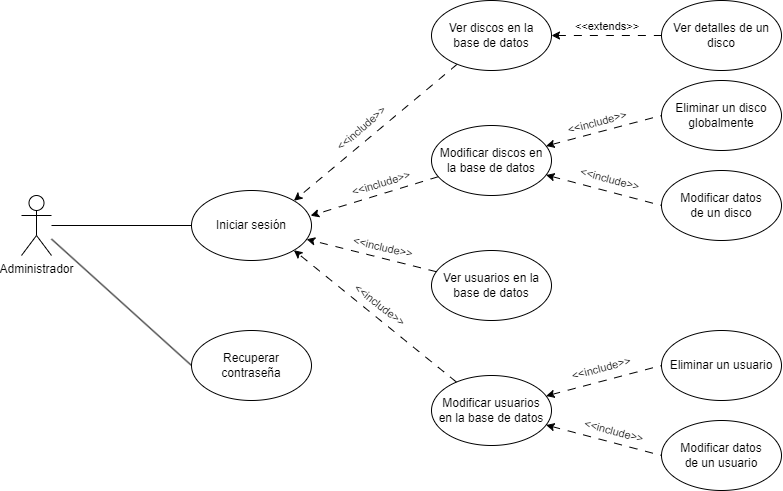

The diagram above was exported from draw.io. Its source (the exported page's mxGraphModel, read from the mxfile embedded in the PNG):
<mxGraphModel dx="587" dy="349" grid="1" gridSize="10" guides="1" tooltips="1" connect="1" arrows="1" fold="1" page="1" pageScale="1" pageWidth="827" pageHeight="1169" math="0" shadow="0">
  <root>
    <mxCell id="wU0Vz7uHyIaqZFEzCgcS-0" />
    <mxCell id="wU0Vz7uHyIaqZFEzCgcS-1" parent="wU0Vz7uHyIaqZFEzCgcS-0" />
    <mxCell id="wU0Vz7uHyIaqZFEzCgcS-7" style="edgeStyle=orthogonalEdgeStyle;rounded=0;orthogonalLoop=1;jettySize=auto;html=1;endArrow=none;endFill=0;dashed=1;dashPattern=8 8;strokeColor=default;align=center;verticalAlign=middle;fontFamily=Helvetica;fontSize=11;fontColor=default;labelBackgroundColor=default;startArrow=classic;startFill=1;" parent="wU0Vz7uHyIaqZFEzCgcS-1" source="wU0Vz7uHyIaqZFEzCgcS-8" edge="1">
      <mxGeometry relative="1" as="geometry">
        <mxPoint x="680" y="55" as="targetPoint" />
      </mxGeometry>
    </mxCell>
    <mxCell id="wU0Vz7uHyIaqZFEzCgcS-9" value="" style="group" parent="wU0Vz7uHyIaqZFEzCgcS-1" vertex="1" connectable="0">
      <mxGeometry x="520" y="350" width="280" height="160" as="geometry" />
    </mxCell>
    <mxCell id="wU0Vz7uHyIaqZFEzCgcS-13" value="" style="group" parent="wU0Vz7uHyIaqZFEzCgcS-9" vertex="1" connectable="0">
      <mxGeometry x="160" width="120" height="160" as="geometry" />
    </mxCell>
    <mxCell id="wU0Vz7uHyIaqZFEzCgcS-14" value="Eliminar un usuario" style="ellipse;whiteSpace=wrap;html=1;" parent="wU0Vz7uHyIaqZFEzCgcS-13" vertex="1">
      <mxGeometry width="120" height="70" as="geometry" />
    </mxCell>
    <mxCell id="wU0Vz7uHyIaqZFEzCgcS-15" value="Modificar datos&lt;div&gt;de un usuario&lt;/div&gt;" style="ellipse;whiteSpace=wrap;html=1;" parent="wU0Vz7uHyIaqZFEzCgcS-13" vertex="1">
      <mxGeometry y="90" width="120" height="70" as="geometry" />
    </mxCell>
    <mxCell id="tt7WCw0iqk4DY7e5poZ8-0" value="&lt;span style=&quot;color: rgb(0, 0, 0); font-family: Helvetica; font-size: 11px; font-style: normal; font-variant-ligatures: normal; font-variant-caps: normal; font-weight: 400; letter-spacing: normal; orphans: 2; text-align: center; text-indent: 0px; text-transform: none; widows: 2; word-spacing: 0px; -webkit-text-stroke-width: 0px; white-space: nowrap; background-color: rgb(255, 255, 255); text-decoration-thickness: initial; text-decoration-style: initial; text-decoration-color: initial; display: inline !important; float: none;&quot;&gt;&amp;lt;&amp;lt;include&amp;gt;&amp;gt;&lt;/span&gt;" style="html=1;whiteSpace=wrap;fillColor=none;strokeColor=none;rotation=15;" vertex="1" parent="wU0Vz7uHyIaqZFEzCgcS-9">
      <mxGeometry x="83" y="93" width="60" height="15" as="geometry" />
    </mxCell>
    <mxCell id="tt7WCw0iqk4DY7e5poZ8-2" value="&lt;span style=&quot;color: rgb(0, 0, 0); font-family: Helvetica; font-size: 11px; font-style: normal; font-variant-ligatures: normal; font-variant-caps: normal; font-weight: 400; letter-spacing: normal; orphans: 2; text-align: center; text-indent: 0px; text-transform: none; widows: 2; word-spacing: 0px; -webkit-text-stroke-width: 0px; white-space: nowrap; background-color: rgb(255, 255, 255); text-decoration-thickness: initial; text-decoration-style: initial; text-decoration-color: initial; display: inline !important; float: none;&quot;&gt;&amp;lt;&amp;lt;include&amp;gt;&amp;gt;&lt;/span&gt;" style="html=1;whiteSpace=wrap;fillColor=none;strokeColor=none;rotation=-15;" vertex="1" parent="wU0Vz7uHyIaqZFEzCgcS-9">
      <mxGeometry x="70" y="30" width="60" height="15" as="geometry" />
    </mxCell>
    <mxCell id="wU0Vz7uHyIaqZFEzCgcS-16" value="" style="group" parent="wU0Vz7uHyIaqZFEzCgcS-1" vertex="1" connectable="0">
      <mxGeometry x="520" y="100" width="280" height="160" as="geometry" />
    </mxCell>
    <mxCell id="wU0Vz7uHyIaqZFEzCgcS-20" value="" style="group" parent="wU0Vz7uHyIaqZFEzCgcS-16" vertex="1" connectable="0">
      <mxGeometry x="160" width="120" height="160" as="geometry" />
    </mxCell>
    <mxCell id="wU0Vz7uHyIaqZFEzCgcS-21" value="Eliminar un disco globalmente" style="ellipse;whiteSpace=wrap;html=1;" parent="wU0Vz7uHyIaqZFEzCgcS-20" vertex="1">
      <mxGeometry width="120" height="70" as="geometry" />
    </mxCell>
    <mxCell id="wU0Vz7uHyIaqZFEzCgcS-22" value="Modificar datos&lt;div&gt;de un disco&lt;/div&gt;" style="ellipse;whiteSpace=wrap;html=1;" parent="wU0Vz7uHyIaqZFEzCgcS-20" vertex="1">
      <mxGeometry y="90" width="120" height="70" as="geometry" />
    </mxCell>
    <mxCell id="tt7WCw0iqk4DY7e5poZ8-4" value="&lt;span style=&quot;color: rgb(0, 0, 0); font-family: Helvetica; font-size: 11px; font-style: normal; font-variant-ligatures: normal; font-variant-caps: normal; font-weight: 400; letter-spacing: normal; orphans: 2; text-align: center; text-indent: 0px; text-transform: none; widows: 2; word-spacing: 0px; -webkit-text-stroke-width: 0px; white-space: nowrap; background-color: rgb(255, 255, 255); text-decoration-thickness: initial; text-decoration-style: initial; text-decoration-color: initial; display: inline !important; float: none;&quot;&gt;&amp;lt;&amp;lt;include&amp;gt;&amp;gt;&lt;/span&gt;" style="html=1;whiteSpace=wrap;fillColor=none;strokeColor=none;rotation=15;" vertex="1" parent="wU0Vz7uHyIaqZFEzCgcS-16">
      <mxGeometry x="79" y="91" width="60" height="15" as="geometry" />
    </mxCell>
    <mxCell id="wU0Vz7uHyIaqZFEzCgcS-23" value="Ver detalles de un disco" style="ellipse;whiteSpace=wrap;html=1;" parent="wU0Vz7uHyIaqZFEzCgcS-1" vertex="1">
      <mxGeometry x="680" y="20" width="120" height="70" as="geometry" />
    </mxCell>
    <mxCell id="OvXokXjUddw-tPnCXito-12" style="rounded=0;orthogonalLoop=1;jettySize=auto;html=1;entryX=0;entryY=0.5;entryDx=0;entryDy=0;endArrow=none;endFill=0;" parent="wU0Vz7uHyIaqZFEzCgcS-1" source="wU0Vz7uHyIaqZFEzCgcS-5" target="OvXokXjUddw-tPnCXito-11" edge="1">
      <mxGeometry relative="1" as="geometry" />
    </mxCell>
    <mxCell id="R4_8Ar7o7bfGrGuCPdBQ-0" style="rounded=0;orthogonalLoop=1;jettySize=auto;html=1;endArrow=none;endFill=0;" parent="wU0Vz7uHyIaqZFEzCgcS-1" source="wU0Vz7uHyIaqZFEzCgcS-5" target="OvXokXjUddw-tPnCXito-0" edge="1">
      <mxGeometry relative="1" as="geometry" />
    </mxCell>
    <mxCell id="wU0Vz7uHyIaqZFEzCgcS-5" value="Administrador" style="shape=umlActor;verticalLabelPosition=bottom;verticalAlign=top;html=1;" parent="wU0Vz7uHyIaqZFEzCgcS-1" vertex="1">
      <mxGeometry x="40" y="215" width="30" height="60" as="geometry" />
    </mxCell>
    <mxCell id="OvXokXjUddw-tPnCXito-1" value="" style="rounded=0;orthogonalLoop=1;jettySize=auto;html=1;entryX=1;entryY=0;entryDx=0;entryDy=0;dashed=1;dashPattern=8 8;verticalAlign=middle;horizontal=1;labelPosition=center;verticalLabelPosition=middle;align=center;" parent="wU0Vz7uHyIaqZFEzCgcS-1" source="wU0Vz7uHyIaqZFEzCgcS-8" target="OvXokXjUddw-tPnCXito-0" edge="1">
      <mxGeometry x="-0.2336" y="18" relative="1" as="geometry">
        <mxPoint as="offset" />
      </mxGeometry>
    </mxCell>
    <mxCell id="wU0Vz7uHyIaqZFEzCgcS-8" value="Ver discos en la&lt;div&gt;base de datos&lt;/div&gt;" style="ellipse;whiteSpace=wrap;html=1;" parent="wU0Vz7uHyIaqZFEzCgcS-1" vertex="1">
      <mxGeometry x="450" y="20" width="120" height="70" as="geometry" />
    </mxCell>
    <mxCell id="wU0Vz7uHyIaqZFEzCgcS-12" value="Modificar usuarios&lt;div&gt;en la base de datos&lt;/div&gt;" style="ellipse;whiteSpace=wrap;html=1;" parent="wU0Vz7uHyIaqZFEzCgcS-1" vertex="1">
      <mxGeometry x="450" y="395" width="120" height="70" as="geometry" />
    </mxCell>
    <mxCell id="wU0Vz7uHyIaqZFEzCgcS-10" style="rounded=0;orthogonalLoop=1;jettySize=auto;html=1;entryX=0;entryY=0.5;entryDx=0;entryDy=0;strokeColor=default;align=center;verticalAlign=middle;fontFamily=Helvetica;fontSize=11;fontColor=default;labelBackgroundColor=default;endArrow=none;endFill=0;dashed=1;dashPattern=8 8;startArrow=classic;startFill=1;" parent="wU0Vz7uHyIaqZFEzCgcS-1" source="wU0Vz7uHyIaqZFEzCgcS-12" target="wU0Vz7uHyIaqZFEzCgcS-14" edge="1">
      <mxGeometry relative="1" as="geometry" />
    </mxCell>
    <mxCell id="wU0Vz7uHyIaqZFEzCgcS-19" value="Modificar discos en&lt;div&gt;la base de datos&lt;/div&gt;" style="ellipse;whiteSpace=wrap;html=1;" parent="wU0Vz7uHyIaqZFEzCgcS-1" vertex="1">
      <mxGeometry x="450" y="145" width="120" height="70" as="geometry" />
    </mxCell>
    <mxCell id="wU0Vz7uHyIaqZFEzCgcS-11" style="rounded=0;orthogonalLoop=1;jettySize=auto;html=1;entryX=0;entryY=0.5;entryDx=0;entryDy=0;strokeColor=default;align=center;verticalAlign=middle;fontFamily=Helvetica;fontSize=11;fontColor=default;labelBackgroundColor=default;endArrow=none;endFill=0;dashed=1;dashPattern=8 8;startArrow=classic;startFill=1;" parent="wU0Vz7uHyIaqZFEzCgcS-1" source="wU0Vz7uHyIaqZFEzCgcS-12" target="wU0Vz7uHyIaqZFEzCgcS-15" edge="1">
      <mxGeometry relative="1" as="geometry" />
    </mxCell>
    <mxCell id="OvXokXjUddw-tPnCXito-3" value="&lt;div&gt;&lt;br/&gt;&lt;/div&gt;" style="rounded=0;orthogonalLoop=1;jettySize=auto;html=1;dashed=1;dashPattern=8 8;strokeColor=default;align=center;verticalAlign=middle;fontFamily=Helvetica;fontSize=11;fontColor=default;labelBackgroundColor=default;endArrow=classic;" parent="wU0Vz7uHyIaqZFEzCgcS-1" source="0gsZgG6ZghXl7xd7AF-f-2" target="OvXokXjUddw-tPnCXito-0" edge="1">
      <mxGeometry relative="1" as="geometry">
        <mxPoint x="320" y="250" as="targetPoint" />
      </mxGeometry>
    </mxCell>
    <mxCell id="wU0Vz7uHyIaqZFEzCgcS-17" style="rounded=0;orthogonalLoop=1;jettySize=auto;html=1;entryX=0;entryY=0.5;entryDx=0;entryDy=0;strokeColor=default;align=center;verticalAlign=middle;fontFamily=Helvetica;fontSize=11;fontColor=default;labelBackgroundColor=default;endArrow=none;endFill=0;dashed=1;dashPattern=8 8;startArrow=classic;startFill=1;" parent="wU0Vz7uHyIaqZFEzCgcS-1" source="wU0Vz7uHyIaqZFEzCgcS-19" target="wU0Vz7uHyIaqZFEzCgcS-21" edge="1">
      <mxGeometry relative="1" as="geometry" />
    </mxCell>
    <mxCell id="0gsZgG6ZghXl7xd7AF-f-2" value="Ver usuarios en la&lt;div&gt;base de datos&lt;/div&gt;" style="ellipse;whiteSpace=wrap;html=1;" parent="wU0Vz7uHyIaqZFEzCgcS-1" vertex="1">
      <mxGeometry x="450" y="270" width="120" height="70" as="geometry" />
    </mxCell>
    <mxCell id="wU0Vz7uHyIaqZFEzCgcS-18" style="rounded=0;orthogonalLoop=1;jettySize=auto;html=1;entryX=0;entryY=0.5;entryDx=0;entryDy=0;strokeColor=default;align=center;verticalAlign=middle;fontFamily=Helvetica;fontSize=11;fontColor=default;labelBackgroundColor=default;endArrow=none;endFill=0;dashed=1;dashPattern=8 8;startArrow=classic;startFill=1;" parent="wU0Vz7uHyIaqZFEzCgcS-1" source="wU0Vz7uHyIaqZFEzCgcS-19" target="wU0Vz7uHyIaqZFEzCgcS-22" edge="1">
      <mxGeometry relative="1" as="geometry" />
    </mxCell>
    <mxCell id="OvXokXjUddw-tPnCXito-0" value="Iniciar sesión" style="ellipse;whiteSpace=wrap;html=1;" parent="wU0Vz7uHyIaqZFEzCgcS-1" vertex="1">
      <mxGeometry x="210" y="210" width="120" height="70" as="geometry" />
    </mxCell>
    <mxCell id="OvXokXjUddw-tPnCXito-2" value="" style="rounded=0;orthogonalLoop=1;jettySize=auto;html=1;entryX=0.993;entryY=0.36;entryDx=0;entryDy=0;dashed=1;dashPattern=8 8;strokeColor=default;align=center;verticalAlign=middle;fontFamily=Helvetica;fontSize=11;fontColor=default;labelBackgroundColor=none;endArrow=classic;entryPerimeter=0;horizontal=1;spacingBottom=0;spacing=2;" parent="wU0Vz7uHyIaqZFEzCgcS-1" source="wU0Vz7uHyIaqZFEzCgcS-19" target="OvXokXjUddw-tPnCXito-0" edge="1">
      <mxGeometry x="-0.1088" y="18" relative="1" as="geometry">
        <mxPoint as="offset" />
      </mxGeometry>
    </mxCell>
    <mxCell id="OvXokXjUddw-tPnCXito-4" value="&lt;div&gt;&lt;br/&gt;&lt;/div&gt;" style="rounded=0;orthogonalLoop=1;jettySize=auto;html=1;dashed=1;dashPattern=8 8;strokeColor=default;align=center;verticalAlign=middle;fontFamily=Helvetica;fontSize=11;fontColor=default;labelBackgroundColor=default;endArrow=classic;entryX=1;entryY=1;entryDx=0;entryDy=0;" parent="wU0Vz7uHyIaqZFEzCgcS-1" source="wU0Vz7uHyIaqZFEzCgcS-12" target="OvXokXjUddw-tPnCXito-0" edge="1">
      <mxGeometry relative="1" as="geometry" />
    </mxCell>
    <mxCell id="OvXokXjUddw-tPnCXito-6" value="&lt;span style=&quot;color: rgb(0, 0, 0); font-family: Helvetica; font-size: 11px; font-style: normal; font-variant-ligatures: normal; font-variant-caps: normal; font-weight: 400; letter-spacing: normal; orphans: 2; text-align: center; text-indent: 0px; text-transform: none; widows: 2; word-spacing: 0px; -webkit-text-stroke-width: 0px; white-space: nowrap; background-color: rgb(255, 255, 255); text-decoration-thickness: initial; text-decoration-style: initial; text-decoration-color: initial; display: inline !important; float: none;&quot;&gt;&amp;lt;&amp;lt;include&amp;gt;&amp;gt;&lt;/span&gt;" style="html=1;whiteSpace=wrap;fillColor=none;strokeColor=none;rotation=319;" parent="wU0Vz7uHyIaqZFEzCgcS-1" vertex="1">
      <mxGeometry x="350" y="140" width="60" height="15" as="geometry" />
    </mxCell>
    <mxCell id="OvXokXjUddw-tPnCXito-7" value="&lt;span style=&quot;color: rgb(0, 0, 0); font-family: Helvetica; font-size: 11px; font-style: normal; font-variant-ligatures: normal; font-variant-caps: normal; font-weight: 400; letter-spacing: normal; orphans: 2; text-align: center; text-indent: 0px; text-transform: none; widows: 2; word-spacing: 0px; -webkit-text-stroke-width: 0px; white-space: nowrap; background-color: rgb(255, 255, 255); text-decoration-thickness: initial; text-decoration-style: initial; text-decoration-color: initial; display: inline !important; float: none;&quot;&gt;&amp;lt;&amp;lt;include&amp;gt;&amp;gt;&lt;/span&gt;" style="html=1;whiteSpace=wrap;fillColor=none;strokeColor=none;rotation=343;" parent="wU0Vz7uHyIaqZFEzCgcS-1" vertex="1">
      <mxGeometry x="370" y="195" width="60" height="15" as="geometry" />
    </mxCell>
    <mxCell id="OvXokXjUddw-tPnCXito-8" value="&lt;span style=&quot;color: rgb(0, 0, 0); font-family: Helvetica; font-size: 11px; font-style: normal; font-variant-ligatures: normal; font-variant-caps: normal; font-weight: 400; letter-spacing: normal; orphans: 2; text-align: center; text-indent: 0px; text-transform: none; widows: 2; word-spacing: 0px; -webkit-text-stroke-width: 0px; white-space: nowrap; background-color: rgb(255, 255, 255); text-decoration-thickness: initial; text-decoration-style: initial; text-decoration-color: initial; display: inline !important; float: none;&quot;&gt;&amp;lt;&amp;lt;include&amp;gt;&amp;gt;&lt;/span&gt;" style="html=1;whiteSpace=wrap;fillColor=none;strokeColor=none;rotation=13;" parent="wU0Vz7uHyIaqZFEzCgcS-1" vertex="1">
      <mxGeometry x="372" y="259" width="60" height="15" as="geometry" />
    </mxCell>
    <mxCell id="OvXokXjUddw-tPnCXito-9" value="&lt;span style=&quot;color: rgb(0, 0, 0); font-family: Helvetica; font-size: 11px; font-style: normal; font-variant-ligatures: normal; font-variant-caps: normal; font-weight: 400; letter-spacing: normal; orphans: 2; text-align: center; text-indent: 0px; text-transform: none; widows: 2; word-spacing: 0px; -webkit-text-stroke-width: 0px; white-space: nowrap; background-color: rgb(255, 255, 255); text-decoration-thickness: initial; text-decoration-style: initial; text-decoration-color: initial; display: inline !important; float: none;&quot;&gt;&amp;lt;&amp;lt;include&amp;gt;&amp;gt;&lt;/span&gt;" style="html=1;whiteSpace=wrap;fillColor=none;strokeColor=none;rotation=37.9;" parent="wU0Vz7uHyIaqZFEzCgcS-1" vertex="1">
      <mxGeometry x="369" y="317" width="60" height="15" as="geometry" />
    </mxCell>
    <mxCell id="OvXokXjUddw-tPnCXito-11" value="Recuperar contraseña" style="ellipse;whiteSpace=wrap;html=1;" parent="wU0Vz7uHyIaqZFEzCgcS-1" vertex="1">
      <mxGeometry x="210" y="350" width="120" height="70" as="geometry" />
    </mxCell>
    <mxCell id="tt7WCw0iqk4DY7e5poZ8-3" value="&lt;span style=&quot;color: rgb(0, 0, 0); font-family: Helvetica; font-size: 11px; font-style: normal; font-variant-ligatures: normal; font-variant-caps: normal; font-weight: 400; letter-spacing: normal; orphans: 2; text-align: center; text-indent: 0px; text-transform: none; widows: 2; word-spacing: 0px; -webkit-text-stroke-width: 0px; white-space: nowrap; background-color: rgb(255, 255, 255); text-decoration-thickness: initial; text-decoration-style: initial; text-decoration-color: initial; display: inline !important; float: none;&quot;&gt;&amp;lt;&amp;lt;include&amp;gt;&amp;gt;&lt;/span&gt;" style="html=1;whiteSpace=wrap;fillColor=none;strokeColor=none;rotation=-15;" vertex="1" parent="wU0Vz7uHyIaqZFEzCgcS-1">
      <mxGeometry x="586" y="134" width="60" height="15" as="geometry" />
    </mxCell>
    <mxCell id="tt7WCw0iqk4DY7e5poZ8-5" value="&lt;span style=&quot;color: rgb(0, 0, 0); font-family: Helvetica; font-size: 11px; font-style: normal; font-variant-ligatures: normal; font-variant-caps: normal; font-weight: 400; letter-spacing: normal; orphans: 2; text-align: center; text-indent: 0px; text-transform: none; widows: 2; word-spacing: 0px; -webkit-text-stroke-width: 0px; white-space: nowrap; background-color: rgb(255, 255, 255); text-decoration-thickness: initial; text-decoration-style: initial; text-decoration-color: initial; display: inline !important; float: none;&quot;&gt;&amp;lt;&amp;lt;extends&amp;gt;&amp;gt;&lt;/span&gt;" style="html=1;whiteSpace=wrap;fillColor=none;strokeColor=none;rotation=0;" vertex="1" parent="wU0Vz7uHyIaqZFEzCgcS-1">
      <mxGeometry x="596" y="38" width="60" height="15" as="geometry" />
    </mxCell>
  </root>
</mxGraphModel>